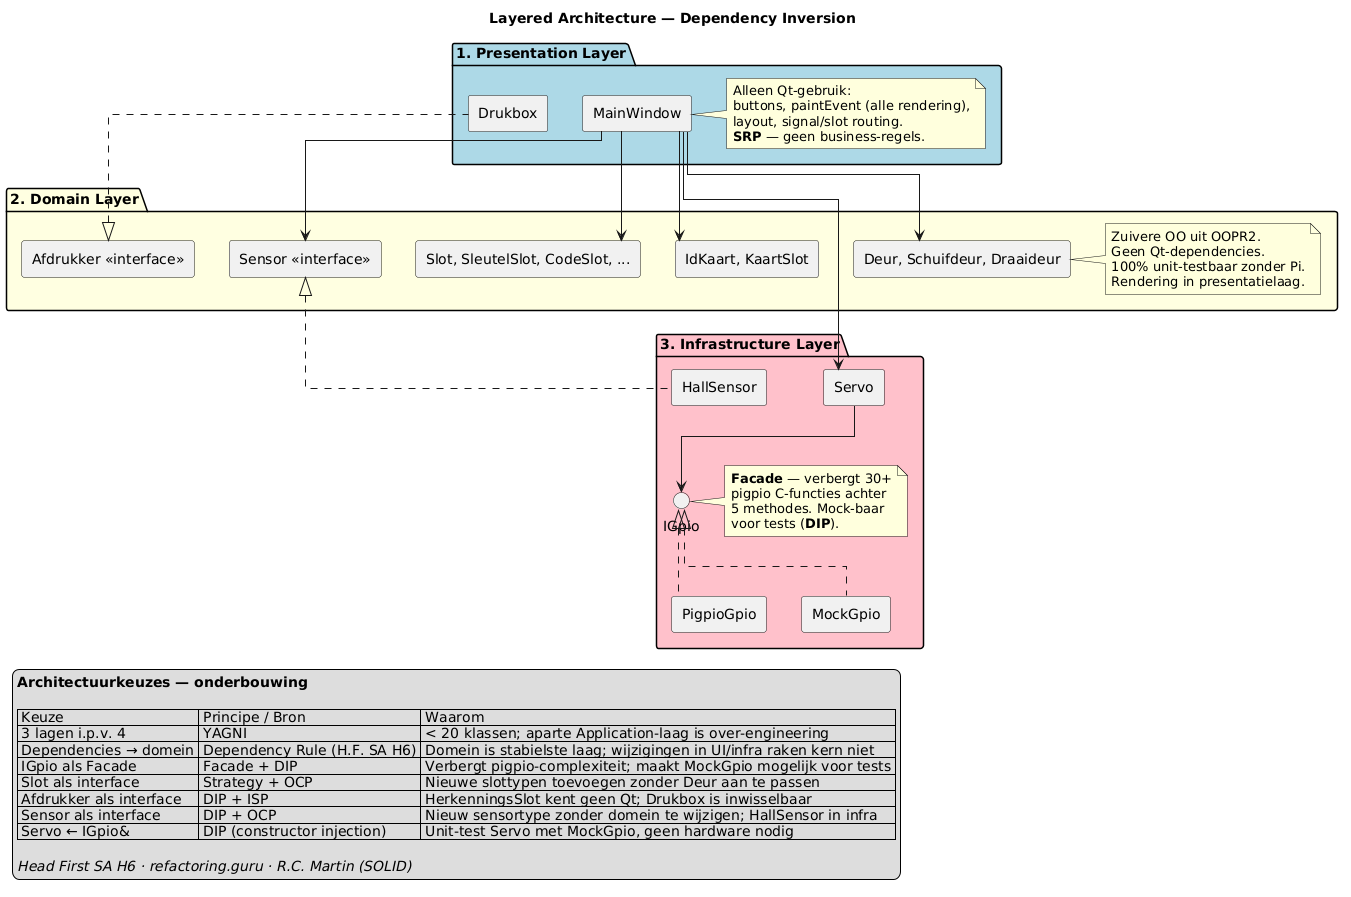

The diagram above was rendered by PlantUML. Its source (embedded in the PNG):
@startuml
'=============================================================================
' SWADP — Layered Architecture (Head First SA, hoofdstuk 6)
'=============================================================================
' Bron:  Head First Software Architecture, hoofdstuk 6 (Layered Architecture)
'        + Dependency Inversion Principle (SOLID — D)
'
' KEUZE:  3 fysieke lagen (Presentation, Domain, Infrastructure).
'         Geen aparte Application Layer — bij < 20 klassen is een extra
'         laag met GebouwController/DeurFactory over-engineering (YAGNI).
'         MainWindow fungeert als dunne "glue" die use-cases aanstuurt.
'
' DEPENDENCY RULE:
'   • Dependencies wijzen ALTIJD naar het domein toe.
'   • Presentation mag Domain aanroepen.
'   • Infrastructure IMPLEMENTEERT interfaces die het Domain definieert.
'   • Domain hangt van NIETS af behalve standaard C++.
'=============================================================================

title Layered Architecture — Dependency Inversion

skinparam componentStyle rectangle
skinparam linetype ortho

package "1. Presentation Layer" as L1 #LightBlue {
  [MainWindow]           as ui_main
  [Drukbox]              as ui_druk
  note right of ui_main : Alleen Qt-gebruik:\nbuttons, paintEvent (alle rendering),\nlayout, signal/slot routing.\n**SRP** — geen business-regels.
}

package "2. Domain Layer" as L2 #LightYellow {
  [Deur, Schuifdeur, Draaideur]          as dom_deur
  [Slot, SleutelSlot, CodeSlot, ...]     as dom_slot
  [IdKaart, KaartSlot]                   as dom_kaart
  [Sensor «interface»]                   as dom_sens
  [Afdrukker «interface»]               as dom_afdr
  note right of dom_deur : Zuivere OO uit OOPR2.\nGeen Qt-dependencies.\n100% unit-testbaar zonder Pi.\nRendering in presentatielaag.
}

package "3. Infrastructure Layer" as L3 #Pink {
  interface "IGpio" as inf_igpio
  [PigpioGpio]   as inf_pigpio
  [MockGpio]     as inf_mock
  [Servo]        as inf_servo
  [HallSensor]   as inf_hall
  note right of inf_igpio : **Facade** — verbergt 30+\npigpio C-functies achter\n5 methodes. Mock-baar\nvoor tests (**DIP**).
}

' --- Dependencies (altijd richting domein) ---
ui_main   --> dom_deur
ui_main   --> dom_slot
ui_main   --> dom_kaart
ui_main   --> dom_sens
ui_main   --> inf_servo
ui_druk  .up.|> dom_afdr
inf_servo --> inf_igpio
inf_pigpio .up.|> inf_igpio
inf_mock   .up.|> inf_igpio
inf_hall   .up.|> dom_sens

' --- Onderbouwing ---
legend bottom left
    **Architectuurkeuzes — onderbouwing**

    | Keuze | Principe / Bron | Waarom |
    | 3 lagen i.p.v. 4 | YAGNI | < 20 klassen; aparte Application-laag is over-engineering |
    | Dependencies → domein | Dependency Rule (H.F. SA H6) | Domein is stabielste laag; wijzigingen in UI/infra raken kern niet |
    | IGpio als Facade | Facade + DIP | Verbergt pigpio-complexiteit; maakt MockGpio mogelijk voor tests |
    | Slot als interface | Strategy + OCP | Nieuwe slottypen toevoegen zonder Deur aan te passen |
    | Afdrukker als interface | DIP + ISP | HerkenningsSlot kent geen Qt; Drukbox is inwisselbaar |
    | Sensor als interface | DIP + OCP | Nieuw sensortype zonder domein te wijzigen; HallSensor in infra |
    | Servo ← IGpio& | DIP (constructor injection) | Unit-test Servo met MockGpio, geen hardware nodig |

    //Head First SA H6 · refactoring.guru · R.C. Martin (SOLID)//
end legend
@enduml